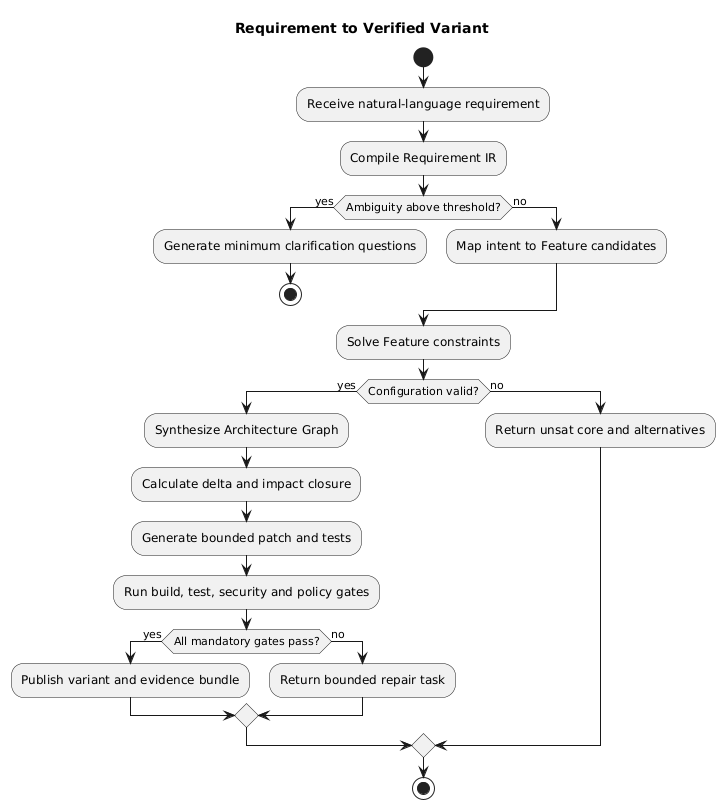

The diagram above was rendered by PlantUML. Its source (embedded in the PNG):
@startuml
title Requirement to Verified Variant
start
:Receive natural-language requirement;
:Compile Requirement IR;
if (Ambiguity above threshold?) then (yes)
  :Generate minimum clarification questions;
  stop
else (no)
  :Map intent to Feature candidates;
endif
:Solve Feature constraints;
if (Configuration valid?) then (yes)
  :Synthesize Architecture Graph;
  :Calculate delta and impact closure;
  :Generate bounded patch and tests;
  :Run build, test, security and policy gates;
  if (All mandatory gates pass?) then (yes)
    :Publish variant and evidence bundle;
  else (no)
    :Return bounded repair task;
  endif
else (no)
  :Return unsat core and alternatives;
endif
stop
@enduml